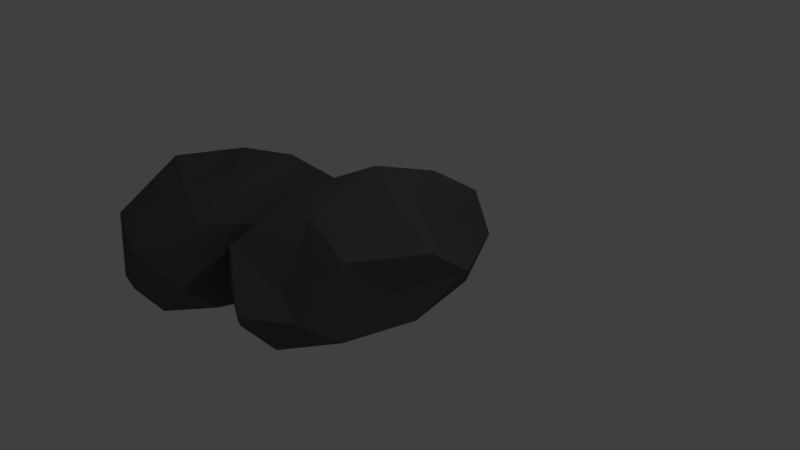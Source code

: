 # Source: keien.blend  (saved by Blender 2.79.0; exported with 4.5.12 LTS)
import bpy
from mathutils import Matrix  # noqa: F401  (used for matrix-valued properties, if any)

bpy.ops.wm.read_factory_settings(use_empty=True)
scene = bpy.context.scene
scene.name = 'Scene'

# ---- collections
col_collection_1 = bpy.data.collections.new('Collection 1'); scene.collection.children.link(col_collection_1)

# ---- materials (node trees are filled in below, after node groups)
mat_material_003 = bpy.data.materials.new('Material.003')
mat_material_003.alpha_threshold = 0.0
mat_material_003.use_transparent_shadow = False
mat_material_003.diffuse_color = (0.1107, 0.1107, 0.1107, 1.0)
mat_material_003.specular_color = (0.03741, 0.0236, 0.006206)
mat_material_003.roughness = 0.5

# ---- material node trees

# ---- world
world_world = bpy.data.worlds.new('World'); scene.world = world_world
world_world.color = (0.05088, 0.05088, 0.05088)
world_world.use_sun_shadow = False
world_world.sun_shadow_jitter_overblur = 0.0
world_world.cycles.sampling_method = 'MANUAL'

# ---- cameras
cam_camera = bpy.data.cameras.new('Camera')
cam_camera.clip_end = 100.0
cam_camera.lens = 35.0
cam_camera.sensor_width = 32.0
cam_camera.sensor_height = 18.0
cam_camera.ortho_scale = 7.314
cam_camera.dof.focus_distance = 0.0
cam_camera.dof.aperture_fstop = 128.0

# ---- lights
light_lamp = bpy.data.lights.new('Lamp', 'POINT')
light_lamp.transmission_factor = 0.0
light_lamp.cutoff_distance = 30.0
light_lamp.energy = 100.0
light_lamp.shadow_buffer_clip_start = 1.001
light_lamp.shadow_soft_size = 0.1
light_lamp.shadow_maximum_resolution = 0.006
light_lamp.use_absolute_resolution = True

# ---- meshes
me_icosphere_001 = bpy.data.meshes.new('Icosphere.001')
me_icosphere_001.from_pydata([(0.01236, -0.05726, -0.4972), (0.832, -1.162, -0.4272), (-0.2945, -1.816, -0.4272), (-0.9907, -0.105, -0.4271), (-0.2902, 1.035, -0.2447), (0.832, 0.9524, -0.4272), (0.2763, -1.557, 0.1479), (-0.799, -1.129, 0.4989), (-0.7046, 0.8524, 0.4333), (0.3291, 1.64, 0.4987), (1.196, -0.0708, 0.4987), (0.01773, 0.1155, 1.198), (-0.1412, -0.8221, -0.4967), (0.3917, -0.5387, -0.4946), (0.313, -1.732, -0.5156), (0.9751, -0.105, -0.5156), (0.3996, 0.4123, -0.4907), (-0.4575, -0.0743, -0.4934), (-0.7584, -1.111, -0.5156), (-0.1404, 0.6586, -0.4527), (-0.7584, 0.9006, -0.5156), (0.2516, 1.194, -0.3062), (0.9159, -0.5888, 0.02477), (1.176, 0.5865, 0.003042), (0.1065, -2.092, -0.008389), (0.6798, -1.698, -0.005096), (-0.8789, -0.5877, 0.1312), (-0.6444, -1.698, -0.005096), (-0.644, 1.555, -0.004978), (-1.14, 0.5865, 0.003042), (0.6794, 1.555, -0.004898), (0.01772, 1.94, -0.005064), (0.8075, -1.083, 0.5948), (-0.3244, -1.837, 0.657), (-0.9405, -0.0708, 0.5871), (-0.2784, 1.556, 0.5871), (0.6783, 0.7741, 0.4906), (0.201, -1.076, 0.9545), (0.6099, -0.0708, 0.9531), (-0.4771, -0.7054, 0.9848), (-0.6857, 0.5507, 0.4474), (0.2007, 0.9348, 0.9531), (-1.614, -0.901, -0.4725), (-0.7942, -1.802, -0.4025), (-1.921, -2.335, -0.4025), (-2.617, -0.9399, -0.4024), (-1.916, 0.4314, -0.3887), (-0.7942, -0.07739, -0.2771), (-1.35, -2.551, 0.4633), (-2.425, -1.775, 0.5236), (-2.182, -0.1589, 0.5876), (-1.297, 0.4836, 0.5234), (-0.601, -0.912, 0.5234), (-1.609, -0.912, 1.146), (-1.767, -1.525, -0.472), (-1.235, -1.294, -0.4699), (-1.313, -2.267, -0.4909), (-0.6511, -0.9399, -0.4909), (-1.227, -0.518, -0.5475), (-2.084, -0.9149, -0.4687), (-2.385, -1.76, -0.4909), (-1.767, -0.317, -0.428), (-2.385, -0.1196, -0.4909), (-1.375, 0.1197, -0.2004), (-0.6834, -1.335, 0.04947), (-0.4505, -0.3758, 0.02774), (-1.609, -2.56, 0.01631), (-0.9464, -2.239, 0.0196), (-2.505, -1.334, 0.04823), (-2.271, -2.239, 0.0196), (-2.27, 0.4143, 0.01972), (-2.767, -0.3758, 0.02774), (-0.9468, 0.4142, 0.0198), (-1.609, 0.7284, 0.01963), (-0.8188, -1.738, 0.7183), (-1.951, -2.352, 0.6817), (-2.567, -0.912, 0.6118), (-1.905, 0.4152, 0.2729), (-0.9479, -0.2228, 0.5153), (-1.425, -1.732, 0.9792), (-1.016, -0.912, 1.174), (-2.103, -1.43, 1.139), (-2.088, -0.405, 0.9778), (-1.426, -0.09172, 0.9778), (-1.348, 0.9551, -0.4721), (-1.225, 0.2996, -0.4383), (-1.907, 0.3922, -0.4383), (-1.829, 1.236, -0.4383), (-1.103, 1.653, -0.4316), (-0.7244, 1.086, -0.4383), (-1.579, 0.3184, -0.01981), (-1.981, 0.7983, 0.009343), (-1.469, 1.507, -0.02234), (-0.8884, 1.349, 0.00926), (-0.8757, 0.6481, 0.009258), (-1.348, 0.9484, 0.3628), (-1.6, 0.7163, -0.4719), (-1.284, 0.6629, -0.4709), (-1.603, 0.2423, -0.481), (-0.9073, 0.6503, -0.481), (-1.055, 1.014, -0.469), (-1.572, 1.089, -0.4703), (-1.958, 0.7929, -0.481), (-1.25, 1.267, -0.4507), (-1.482, 1.541, -0.481), (-0.9394, 1.349, -0.3798), (-1.05, 0.488, -0.2198), (-0.6497, 0.8478, -0.2303), (-1.826, 0.1965, -0.2359), (-1.423, 0.1456, -0.2343), (-1.891, 1.023, -0.2204), (-2.044, 0.5404, -0.2343), (-1.385, 1.576, -0.2342), (-1.736, 1.538, -0.2303), (-0.6534, 1.356, -0.2342), (-0.8726, 1.697, -0.2342), (-1.306, 0.3924, 0.0557), (-1.926, 0.3935, 0.08578), (-1.798, 1.234, 0.05201), (-1.102, 1.642, 0.05201), (-0.8386, 1.066, 0.005365), (-1.5, 0.5198, 0.2296), (-1.071, 0.7719, 0.2289), (-1.725, 0.8685, 0.1472), (-1.426, 1.323, 0.2289), (-1.025, 1.268, 0.2289)], [], [(0, 13, 12), (1, 13, 15), (0, 12, 17), (0, 17, 19), (0, 19, 16), (1, 15, 22), (2, 14, 24), (3, 18, 26), (4, 20, 28), (5, 21, 30), (1, 22, 25), (2, 24, 27), (3, 26, 29), (4, 28, 31), (5, 30, 23), (6, 32, 37), (7, 33, 39), (8, 34, 40), (9, 35, 41), (10, 36, 38), (38, 41, 11), (38, 36, 41), (36, 9, 41), (41, 40, 11), (41, 35, 40), (35, 8, 40), (40, 39, 11), (40, 34, 39), (34, 7, 39), (39, 37, 11), (39, 33, 37), (33, 6, 37), (37, 38, 11), (37, 32, 38), (32, 10, 38), (23, 36, 10), (23, 30, 36), (30, 9, 36), (31, 35, 9), (31, 28, 35), (28, 8, 35), (29, 34, 8), (29, 26, 34), (26, 7, 34), (27, 33, 7), (27, 24, 33), (24, 6, 33), (25, 32, 6), (25, 22, 32), (22, 10, 32), (30, 31, 9), (30, 21, 31), (21, 4, 31), (28, 29, 8), (28, 20, 29), (20, 3, 29), (26, 27, 7), (26, 18, 27), (18, 2, 27), (24, 25, 6), (24, 14, 25), (14, 1, 25), (22, 23, 10), (22, 15, 23), (15, 5, 23), (16, 21, 5), (16, 19, 21), (19, 4, 21), (19, 20, 4), (19, 17, 20), (17, 3, 20), (17, 18, 3), (17, 12, 18), (12, 2, 18), (15, 16, 5), (15, 13, 16), (13, 0, 16), (12, 14, 2), (12, 13, 14), (13, 1, 14), (42, 55, 54), (43, 55, 57), (42, 54, 59), (42, 59, 61), (42, 61, 58), (43, 57, 64), (44, 56, 66), (45, 60, 68), (46, 62, 70), (47, 63, 72), (43, 64, 67), (44, 66, 69), (45, 68, 71), (46, 70, 73), (47, 72, 65), (48, 74, 79), (49, 75, 81), (50, 76, 82), (51, 77, 83), (52, 78, 80), (80, 83, 53), (80, 78, 83), (78, 51, 83), (83, 82, 53), (83, 77, 82), (77, 50, 82), (82, 81, 53), (82, 76, 81), (76, 49, 81), (81, 79, 53), (81, 75, 79), (75, 48, 79), (79, 80, 53), (79, 74, 80), (74, 52, 80), (65, 78, 52), (65, 72, 78), (72, 51, 78), (73, 77, 51), (73, 70, 77), (70, 50, 77), (71, 76, 50), (71, 68, 76), (68, 49, 76), (69, 75, 49), (69, 66, 75), (66, 48, 75), (67, 74, 48), (67, 64, 74), (64, 52, 74), (72, 73, 51), (72, 63, 73), (63, 46, 73), (70, 71, 50), (70, 62, 71), (62, 45, 71), (68, 69, 49), (68, 60, 69), (60, 44, 69), (66, 67, 48), (66, 56, 67), (56, 43, 67), (64, 65, 52), (64, 57, 65), (57, 47, 65), (58, 63, 47), (58, 61, 63), (61, 46, 63), (61, 62, 46), (61, 59, 62), (59, 45, 62), (59, 60, 45), (59, 54, 60), (54, 44, 60), (57, 58, 47), (57, 55, 58), (55, 42, 58), (54, 56, 44), (54, 55, 56), (55, 43, 56), (84, 97, 96), (85, 97, 99), (84, 96, 101), (84, 101, 103), (84, 103, 100), (85, 99, 106), (86, 98, 108), (87, 102, 110), (88, 104, 112), (89, 105, 114), (85, 106, 109), (86, 108, 111), (87, 110, 113), (88, 112, 115), (89, 114, 107), (90, 116, 121), (91, 117, 123), (92, 118, 124), (93, 119, 125), (94, 120, 122), (122, 125, 95), (122, 120, 125), (120, 93, 125), (125, 124, 95), (125, 119, 124), (119, 92, 124), (124, 123, 95), (124, 118, 123), (118, 91, 123), (123, 121, 95), (123, 117, 121), (117, 90, 121), (121, 122, 95), (121, 116, 122), (116, 94, 122), (107, 120, 94), (107, 114, 120), (114, 93, 120), (115, 119, 93), (115, 112, 119), (112, 92, 119), (113, 118, 92), (113, 110, 118), (110, 91, 118), (111, 117, 91), (111, 108, 117), (108, 90, 117), (109, 116, 90), (109, 106, 116), (106, 94, 116), (114, 115, 93), (114, 105, 115), (105, 88, 115), (112, 113, 92), (112, 104, 113), (104, 87, 113), (110, 111, 91), (110, 102, 111), (102, 86, 111), (108, 109, 90), (108, 98, 109), (98, 85, 109), (106, 107, 94), (106, 99, 107), (99, 89, 107), (100, 105, 89), (100, 103, 105), (103, 88, 105), (103, 104, 88), (103, 101, 104), (101, 87, 104), (101, 102, 87), (101, 96, 102), (96, 86, 102), (99, 100, 89), (99, 97, 100), (97, 84, 100), (96, 98, 86), (96, 97, 98), (97, 85, 98)])
me_icosphere_001.materials.append(mat_material_003)
me_icosphere_001.use_remesh_preserve_volume = False
me_icosphere_001.use_remesh_preserve_attributes = False
me_icosphere_001.use_mirror_vertex_groups = False
me_icosphere_001.update()

# ---- objects
ob_icosphere = bpy.data.objects.new('Icosphere', me_icosphere_001)
ob_lamp = bpy.data.objects.new('Lamp', light_lamp)
ob_camera = bpy.data.objects.new('Camera', cam_camera)

# ---- transforms, parenting, visibility, modifiers, constraints
ob_icosphere.location = (0.0, 0.0, 0.0)
ob_icosphere.lineart.crease_threshold = 0.0
ob_lamp.location = (4.076, 1.005, 5.904)
ob_lamp.rotation_euler = (0.6503, 0.05522, 1.866)
ob_lamp.lock_rotations_4d = False
ob_lamp.empty_display_type = 'ARROWS'
ob_lamp.color = (0.0, 0.0, 0.0, 0.0)
ob_lamp.lineart.crease_threshold = 0.0
ob_camera.location = (7.481, -6.508, 5.344)
ob_camera.rotation_euler = (1.109, 0.0, 0.8149)
ob_camera.lock_rotations_4d = False
ob_camera.empty_display_type = 'ARROWS'
ob_camera.color = (0.0, 0.0, 0.0, 0.0)
ob_camera.display_type = 'WIRE'
ob_camera.lineart.crease_threshold = 0.0

# ---- collection membership
col_collection_1.objects.link(ob_icosphere)
col_collection_1.objects.link(ob_lamp)
col_collection_1.objects.link(ob_camera)

# ---- scene / render settings (as saved in the file)
scene.camera = ob_camera
scene.frame_start = 1; scene.frame_end = 250; scene.frame_set(1)
scene.render.engine = 'BLENDER_EEVEE_NEXT'
scene.render.resolution_percentage = 50
scene.render.dither_intensity = 0.0
scene.cycles.use_denoising = False
scene.cycles.samples = 128
scene.cycles.sampling_pattern = 'TABULATED_SOBOL'
scene.cycles.use_adaptive_sampling = False
scene.cycles.use_light_tree = False
scene.cycles.blur_glossy = 0.0
scene.cycles.sample_clamp_indirect = 0.0
scene.view_settings.view_transform = 'Standard'
bpy.context.view_layer.update()
